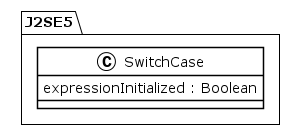

The diagram above was rendered by PlantUML. Its source (embedded in the PNG):
@startuml
!theme plain
package J2SE5 {
class SwitchCase {
	 expressionInitialized : Boolean
}
}
@enduml